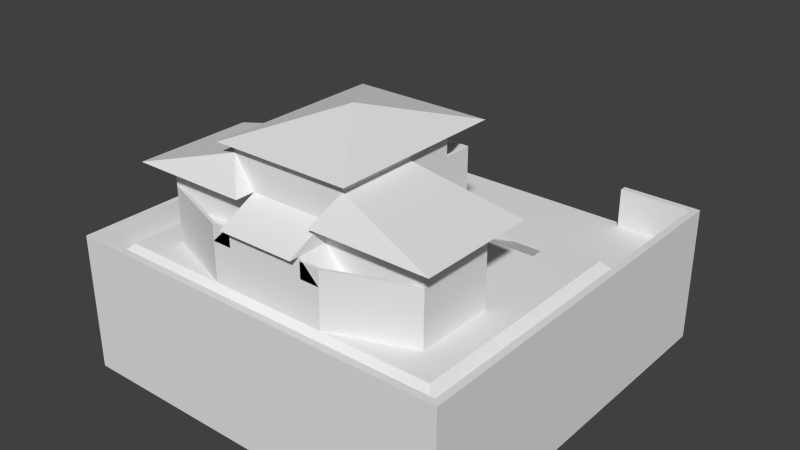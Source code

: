 # Source: Town_Hall.blend  (saved by Blender 2.76.0; exported with 4.5.12 LTS)
import bpy
from mathutils import Matrix  # noqa: F401  (used for matrix-valued properties, if any)

bpy.ops.wm.read_factory_settings(use_empty=True)
scene = bpy.context.scene
scene.name = 'Scene'

# ---- collections
col_collection_1 = bpy.data.collections.new('Collection 1'); scene.collection.children.link(col_collection_1)

# ---- world
world_world = bpy.data.worlds.new('World'); scene.world = world_world
world_world.color = (0.05088, 0.05088, 0.05088)
world_world.use_sun_shadow = False
world_world.sun_shadow_jitter_overblur = 0.0
world_world.cycles.sampling_method = 'MANUAL'
world_world.cycles.sample_map_resolution = 256

# ---- meshes
me_cube_011 = bpy.data.meshes.new('Cube.011')
me_cube_011.from_pydata([(10.0, 10.0, -3.179e-07), (10.0, 10.0, 2.0), (10.0, -10.0, 3.179e-07), (10.0, -10.0, 2.0), (9.65, 9.65, -3.067e-07), (9.65, 9.65, 2.0), (9.65, -9.65, 3.067e-07), (9.65, -9.65, 2.0), (-10.0, -10.0, 3.179e-07), (-10.0, -10.0, 2.0), (-9.65, -9.65, 3.067e-07), (-9.65, -9.65, 2.0), (-10.0, 10.0, -3.179e-07), (-10.0, 10.0, 2.0), (-9.65, 9.65, -3.067e-07), (-9.65, 9.65, 2.0), (-6.0, 10.0, -3.179e-07), (-6.0, 10.0, 2.0), (-6.0, 9.65, -3.067e-07), (-6.0, 9.65, 2.0), (6.0, 10.0, -3.179e-07), (6.0, 10.0, 2.0), (6.0, 9.65, -3.067e-07), (6.0, 9.65, 2.0)], [], [(1, 3, 2, 0), (9, 11, 15, 13), (7, 5, 4, 6), (11, 10, 14, 15), (8, 9, 13, 12), (5, 7, 3, 1), (7, 6, 10, 11), (3, 7, 11, 9), (3, 9, 8, 2), (15, 14, 18, 19), (12, 13, 17, 16), (13, 15, 19, 17), (5, 1, 21, 23), (4, 5, 23, 22), (1, 0, 20, 21), (20, 22, 23, 21), (19, 18, 16, 17)])
me_cube_011.use_remesh_preserve_volume = False
me_cube_011.use_remesh_preserve_attributes = False
me_cube_011.use_mirror_vertex_groups = False
me_cube_011.update()
me_cube_010 = bpy.data.meshes.new('Cube.010')
me_cube_010.from_pydata([(2.0, -7.0, 4.5), (2.0, -7.0, 5.5), (2.0, -9.0, 4.5), (-2.0, -7.0, 4.5), (-2.0, -7.0, 5.5), (-2.0, -9.0, 4.5), (2.0, -8.5, 4.5), (-2.0, -8.5, 4.5)], [], [(2, 1, 4, 5), (0, 1, 2), (4, 3, 5), (2, 5, 7, 6)])
me_cube_010.use_remesh_preserve_volume = False
me_cube_010.use_remesh_preserve_attributes = False
me_cube_010.use_mirror_vertex_groups = False
me_cube_010.update()
me_cube_009 = bpy.data.meshes.new('Cube.009')
me_cube_009.from_pydata([(2.016, -8.5, 4.3), (3.016, -8.35, 3.5), (3.016, -8.5, 4.3), (2.016, -8.5, 3.5), (3.016, -8.35, 4.3), (7.016, -7.0, 3.5), (7.016, -7.0, 4.3), (7.016, -6.85, 4.3), (7.016, -6.85, 3.5), (3.016, -8.35, 4.3), (3.016, -8.35, 3.5), (2.016, -8.35, 3.5), (2.016, -8.35, 4.3), (3.016, -8.5, 3.5)], [], [(6, 5, 8, 7), (2, 6, 7, 4), (4, 7, 8, 1), (9, 10, 11, 12), (3, 0, 12, 11), (0, 2, 9, 12), (13, 5, 6, 2), (2, 0, 3, 13)])
me_cube_009.use_remesh_preserve_volume = False
me_cube_009.use_remesh_preserve_attributes = False
me_cube_009.use_mirror_vertex_groups = False
me_cube_009.update()
me_cube_008 = bpy.data.meshes.new('Cube.008')
me_cube_008.from_pydata([(-2.0, -8.5, 4.3), (-3.0, -8.35, 3.5), (-3.0, -8.5, 4.3), (-2.0, -8.5, 3.5), (-3.0, -8.35, 4.3), (-7.0, -7.0, 3.5), (-7.0, -7.0, 4.3), (-7.0, -6.85, 4.3), (-7.0, -6.85, 3.5), (-3.0, -8.35, 4.3), (-3.0, -8.35, 3.5), (-2.0, -8.35, 3.5), (-2.0, -8.35, 4.3), (-3.0, -8.5, 3.5)], [], [(6, 7, 8, 5), (2, 4, 7, 6), (4, 1, 8, 7), (9, 12, 11, 10), (3, 11, 12, 0), (0, 12, 9, 2), (13, 2, 6, 5), (2, 13, 3, 0)])
me_cube_008.use_remesh_preserve_volume = False
me_cube_008.use_remesh_preserve_attributes = False
me_cube_008.use_mirror_vertex_groups = False
me_cube_008.update()
me_cube_007 = bpy.data.meshes.new('Cube.007')
me_cube_007.from_pydata([(-2.0, -7.0, 5.5), (-2.0, -8.0, 5.5), (-3.0, -7.0, 5.5), (-3.0, -7.0, 7.0), (-3.0, -8.0, 5.5), (-8.0, -8.0, 5.5), (-8.0, -2.0, 5.5), (-3.0, -3.0, 7.0), (-3.0, -2.0, 5.5)], [], [(4, 1, 3), (1, 0, 3), (7, 8, 6), (6, 8, 4, 5), (6, 5, 3, 7), (3, 5, 4), (2, 0, 1, 4)])
me_cube_007.use_remesh_preserve_volume = False
me_cube_007.use_remesh_preserve_attributes = False
me_cube_007.use_mirror_vertex_groups = False
me_cube_007.update()
me_cube_006 = bpy.data.meshes.new('Cube.006')
me_cube_006.from_pydata([(8.0, -2.0, 5.5), (8.0, -8.0, 5.5), (3.0, -2.0, 5.5), (3.0, -3.0, 7.0), (3.0, -8.0, 5.5), (3.0, -7.0, 7.0), (3.0, -7.0, 5.5), (2.0, -8.0, 5.5), (2.0, -7.0, 5.5)], [], [(5, 4, 1), (0, 3, 5, 1), (0, 1, 4, 2), (3, 0, 2), (7, 5, 8), (4, 5, 7), (6, 4, 7, 8)])
me_cube_006.use_remesh_preserve_volume = False
me_cube_006.use_remesh_preserve_attributes = False
me_cube_006.use_mirror_vertex_groups = False
me_cube_006.update()
me_cube_005 = bpy.data.meshes.new('Cube.005')
me_cube_005.from_pydata([(3.0, 1.0, 5.5), (3.0, 1.0, 6.3), (-3.0, 1.0, 5.5), (-3.0, 1.0, 6.3), (2.85, 0.85, 5.5), (2.85, 0.85, 6.3), (-2.85, 0.85, 6.3), (-2.85, 0.85, 5.5), (3.0, -0.5, 5.5), (3.0, -0.5, 6.3), (2.85, -0.5, 5.5), (2.85, -0.5, 6.3), (-3.0, -0.5, 5.5), (-3.0, -0.5, 6.3), (-2.85, -0.5, 6.3), (-2.85, -0.5, 5.5)], [], [(3, 1, 0, 2), (6, 7, 4, 5), (0, 1, 9, 8), (1, 5, 11, 9), (5, 4, 10, 11), (3, 6, 5, 1), (6, 3, 13, 14), (7, 6, 14, 15), (3, 2, 12, 13)])
me_cube_005.use_remesh_preserve_volume = False
me_cube_005.use_remesh_preserve_attributes = False
me_cube_005.use_mirror_vertex_groups = False
me_cube_005.update()
me_cube_004 = bpy.data.meshes.new('Cube.004')
me_cube_004.from_pydata([(10.0, 5.0, -1.589e-07), (8.5, 3.5, 1.5), (10.0, -10.0, 3.179e-07), (8.5, -8.5, 1.5), (-10.0, 5.0, -1.589e-07), (-8.5, 3.5, 1.5), (-10.0, -10.0, 3.179e-07), (-8.5, -8.5, 1.5), (6.0, -8.5, 1.5), (3.0, -8.5, 1.5), (-3.0, -8.5, 1.5), (-6.0, -8.5, 1.5), (-6.0, -10.0, 3.179e-07), (-3.0, -10.0, 3.179e-07), (3.0, -10.0, 3.179e-07), (6.0, -10.0, 3.179e-07), (-6.0, 3.5, 1.5), (-3.0, 3.5, 1.5), (3.0, 3.5, 1.5), (6.0, 3.5, 1.5), (6.0, 5.0, -1.589e-07), (3.0, 5.0, -1.589e-07), (-3.0, 5.0, -1.589e-07), (-6.0, 5.0, -1.589e-07), (3.0, 2.0, 1.5), (6.0, 2.0, 1.5), (-6.0, 2.0, 1.5), (-3.0, 2.0, 1.5), (10.0, 5.0, -1.589e-07), (6.0, 5.0, -1.589e-07), (3.0, 5.0, -1.589e-07), (6.0, 5.0, -1.589e-07), (-6.0, 5.0, -1.589e-07), (-3.0, 5.0, -1.589e-07)], [], [(1, 3, 2, 0), (11, 7, 6, 12), (7, 5, 4, 6), (19, 1, 0, 20), (31, 25, 19, 20), (3, 1, 19, 8), (5, 7, 11, 16), (17, 10, 9, 18), (8, 25, 24, 9), (5, 16, 23, 4), (17, 18, 21, 22), (10, 27, 26, 11), (3, 8, 15, 2), (8, 9, 14, 15), (9, 10, 13, 14), (10, 11, 12, 13), (20, 0, 28, 29), (24, 25, 31, 30), (26, 27, 33, 32), (18, 24, 30, 21), (22, 33, 27, 17), (16, 26, 32, 23)])
me_cube_004.use_remesh_preserve_volume = False
me_cube_004.use_remesh_preserve_attributes = False
me_cube_004.use_mirror_vertex_groups = False
me_cube_004.update()
me_cube_003 = bpy.data.meshes.new('Cube.003')
me_cube_003.from_pydata([(3.5, 1.5, 7.5), (-1.359e-06, -3.0, 8.75), (3.5, -7.5, 7.5), (-3.5, 1.5, 7.5), (-3.5, -7.5, 7.5)], [], [(0, 2, 4, 3), (0, 1, 2), (2, 1, 4), (4, 1, 3), (1, 0, 3)])
_ca = me_cube_003.color_attributes.new('Col', 'BYTE_COLOR', 'CORNER')
_ca.data.foreach_set('color', [1.0, 1.0, 1.0, 1.0, 1.0, 1.0, 1.0, 1.0, 1.0, 1.0, 1.0, 1.0, 1.0, 1.0, 1.0, 1.0, 1.0, 1.0, 1.0, 1.0, 1.0, 1.0, 1.0, 1.0, 1.0, 1.0, 1.0, 1.0, 1.0, 1.0, 1.0, 1.0, 1.0, 1.0, 1.0, 1.0, 1.0, 1.0, 1.0, 1.0, 1.0, 1.0, 1.0, 1.0, 1.0, 1.0, 1.0, 1.0, 1.0, 1.0, 1.0, 1.0, 1.0, 1.0, 1.0, 1.0, 1.0, 1.0, 1.0, 1.0, 1.0, 1.0, 1.0, 1.0])
me_cube_003.use_remesh_preserve_volume = False
me_cube_003.use_remesh_preserve_attributes = False
me_cube_003.use_mirror_vertex_groups = False
me_cube_003.update()
me_cube_002 = bpy.data.meshes.new('Cube.002')
me_cube_002.from_pydata([(3.0, -1.5, 1.5), (3.0, -1.5, 5.5), (3.0, -7.0, 1.5), (3.0, -7.0, 5.5), (-3.0, -1.5, 1.5), (-3.0, -1.5, 5.5), (-3.0, -7.0, 1.5), (-3.0, -7.0, 5.5), (3.0, -7.0, 7.5), (-3.0, -7.0, 7.5), (-3.0, -0.5, 5.5), (3.0, -0.5, 5.5), (-3.0, -0.5, 7.5), (3.0, -0.5, 7.5), (3.0, -3.0, 1.5), (3.0, -3.0, 5.5), (3.0, 1.0, 1.5), (3.0, -7.0, 1.5), (3.0, -7.0, 5.5), (3.0, -3.0, 1.5), (3.0, -3.0, 5.5), (3.0, -8.5, 1.5), (3.0, -8.5, 3.5), (3.0, -3.0, 1.5), (3.0, -3.0, 3.5), (7.0, -7.0, 1.5), (7.0, -7.0, 3.5), (7.0, -3.0, 1.5), (7.0, -3.0, 3.5), (-3.0, -3.0, 1.5), (-7.0, -7.0, 1.5), (-7.0, -7.0, 3.5), (-7.0, -3.0, 1.5), (-7.0, -3.0, 3.5), (-3.0, -3.0, 1.5), (-3.0, -3.0, 3.5), (-3.0, -8.5, 1.5), (-3.0, -8.5, 3.5), (-3.0, -7.0, 3.5), (3.0, -7.0, 3.5), (-2.0, -8.5, 4.5), (2.0, -8.5, 4.5), (-2.0, -7.0, 4.5), (2.0, -7.0, 4.5), (3.0, 1.0, 1.5), (3.0, -1.5, 1.5), (3.0, -1.5, 5.5), (-3.0, -1.5, 5.5), (-3.0, -1.5, 1.5), (3.0, 1.0, 5.5), (2.5, 1.0, 1.5), (-3.0, -1.5, 5.5), (3.0, 0.75, 1.5), (2.5, 0.75, 1.5), (3.0, 1.0, 3.5), (2.5, 1.0, 3.5), (3.0, 0.75, 3.5), (2.5, 0.75, 3.5), (-2.5, 1.0, 1.5), (3.0, 1.0, 5.5), (-2.5, 1.0, 1.5), (-3.0, 1.0, 5.5), (-3.0, 1.0, 3.5), (-3.0, -1.5, 3.5), (-3.0, 1.0, 5.5), (3.0, 1.0, 5.5), (-3.0, 1.0, 5.5), (3.0, -1.5, 1.5), (-2.5, 1.0, 1.5), (-2.5, 1.0, 1.5), (3.0, -1.5, 3.5), (-3.0, 1.0, 1.5), (3.0, 1.0, 3.5), (-2.5, 0.75, 1.5), (-3.0, 0.75, 1.5), (-2.5, 1.0, 3.5), (-3.0, 1.0, 3.5), (-2.5, 0.75, 3.5), (-3.0, 0.75, 3.5), (3.0, -1.5, 5.5), (3.0, -1.5, 1.5), (-3.0, -0.5, 5.5), (-3.0, 1.0, 5.5), (7.0, -3.0, 5.5), (3.0, -3.0, 5.5), (7.0, -7.0, 5.5), (3.0, -7.0, 5.5), (-7.0, -7.0, 5.5), (-7.0, -3.0, 5.5), (-3.0, -3.0, 5.5), (-3.0, -7.0, 5.5)], [(21, 17), (32, 29), (6, 30), (44, 16), (60, 58), (80, 67), (69, 68), (45, 80)], [(1, 3, 2, 0), (3, 7, 6, 2), (7, 5, 4, 6), (5, 1, 46, 47), (0, 2, 6, 4), (10, 7, 9, 12), (11, 13, 8, 3), (8, 13, 12, 9), (7, 3, 8, 9), (11, 10, 12, 13), (1, 5, 10, 11), (15, 20, 19, 14), (3, 2, 17, 18), (20, 24, 23, 19), (24, 28, 27, 23), (22, 21, 25, 26), (26, 25, 27, 28), (38, 31, 37), (30, 31, 33, 32), (32, 33, 35, 34), (31, 30, 36, 37), (33, 31, 87, 88), (28, 24, 84, 83), (22, 26, 39), (43, 41, 22, 39), (38, 37, 40, 42), (42, 40, 41, 43), (21, 22, 37, 36), (41, 40, 37, 22), (47, 46, 45, 48), (4, 5, 47, 48), (1, 0, 45, 46), (0, 4, 48, 45), (61, 49, 59, 66), (52, 16, 54, 56), (50, 53, 57, 55), (53, 52, 56, 57), (56, 54, 55, 57), (16, 50, 55, 54), (68, 71, 76, 75), (49, 72, 62, 61), (79, 70, 72, 49), (51, 63, 70, 79), (73, 68, 75, 77), (71, 74, 78, 76), (74, 73, 77, 78), (77, 75, 76, 78), (66, 59, 65, 64), (70, 63, 62, 72), (65, 11, 81, 82), (63, 51, 61, 62), (84, 86, 85, 83), (24, 39, 86, 84), (39, 26, 85, 86), (26, 28, 83, 85), (90, 89, 88, 87), (31, 38, 90, 87), (38, 35, 89, 90), (35, 33, 88, 89)])
me_cube_002.use_remesh_preserve_volume = False
me_cube_002.use_remesh_preserve_attributes = False
me_cube_002.use_mirror_vertex_groups = False
me_cube_002.update()
me_plane_002 = bpy.data.meshes.new('Plane.002')
me_plane_002.from_pydata([(10.0, 10.0, -3.179e-07), (-10.0, 10.0, -3.179e-07), (10.0, -10.0, 3.179e-07), (-10.0, -10.0, 3.179e-07), (10.0, 10.0, -5.0), (-10.0, 10.0, -5.0), (10.0, -10.0, -5.0), (-10.0, -10.0, -5.0)], [], [(0, 1, 3, 2), (4, 6, 7, 5), (2, 6, 4, 0), (3, 7, 6, 2), (0, 4, 5, 1), (1, 5, 7, 3)])
me_plane_002.use_remesh_preserve_volume = False
me_plane_002.use_remesh_preserve_attributes = False
me_plane_002.use_mirror_vertex_groups = False
me_plane_002.update()

# ---- objects
ob_walls = bpy.data.objects.new('Walls', me_cube_011)
ob_main_backroof = bpy.data.objects.new('Main_BackRoof', me_cube_010)
ob_leftwing_backbalcony = bpy.data.objects.new('LeftWing_BackBalcony', me_cube_009)
ob_rightwing_backbalcony = bpy.data.objects.new('RightWing_BackBalcony', me_cube_008)
ob_rightwing_roof = bpy.data.objects.new('RightWing_Roof', me_cube_007)
ob_leftwing_roof = bpy.data.objects.new('LeftWing_Roof', me_cube_006)
ob_main_balcony = bpy.data.objects.new('Main_Balcony', me_cube_005)
ob_elevated_ground = bpy.data.objects.new('Elevated Ground', me_cube_004)
ob_main_roof = bpy.data.objects.new('Main_Roof', me_cube_003)
ob_main_f1 = bpy.data.objects.new('Main_F1', me_cube_002)
ob_ground = bpy.data.objects.new('Ground', me_plane_002)

# ---- transforms, parenting, visibility, modifiers, constraints
ob_walls.location = (-5.082e-22, -3.553e-15, 1.776e-14)
ob_walls.lineart.crease_threshold = 0.0
ob_main_backroof.location = (3.529e-21, 2.842e-14, 4.768e-07)
ob_main_backroof.lineart.crease_threshold = 0.0
ob_leftwing_backbalcony.location = (-5.082e-22, -3.553e-15, 1.776e-14)
ob_leftwing_backbalcony.lineart.crease_threshold = 0.0
ob_rightwing_backbalcony.location = (-5.082e-22, -3.553e-15, 1.776e-14)
ob_rightwing_backbalcony.lineart.crease_threshold = 0.0
ob_rightwing_roof.location = (-5.082e-22, -3.553e-15, 1.776e-14)
ob_rightwing_roof.lineart.crease_threshold = 0.0
ob_leftwing_roof.location = (-5.082e-22, -3.553e-15, 1.776e-14)
ob_leftwing_roof.lineart.crease_threshold = 0.0
ob_main_balcony.location = (-5.082e-22, -3.553e-15, 1.776e-14)
ob_main_balcony.lineart.crease_threshold = 0.0
ob_elevated_ground.location = (-5.082e-22, -3.553e-15, 1.776e-14)
ob_elevated_ground.lineart.crease_threshold = 0.0
ob_main_roof.location = (-5.082e-22, -3.553e-15, 1.776e-14)
ob_main_roof.lineart.crease_threshold = 0.0
ob_main_f1.location = (-5.082e-22, -3.553e-15, 1.776e-14)
ob_main_f1.lineart.crease_threshold = 0.0
ob_ground.location = (-5.082e-22, -3.553e-15, 1.776e-14)
ob_ground.lineart.crease_threshold = 0.0

# ---- collection membership
col_collection_1.objects.link(ob_walls)
col_collection_1.objects.link(ob_main_backroof)
col_collection_1.objects.link(ob_leftwing_backbalcony)
col_collection_1.objects.link(ob_rightwing_backbalcony)
col_collection_1.objects.link(ob_rightwing_roof)
col_collection_1.objects.link(ob_leftwing_roof)
col_collection_1.objects.link(ob_main_balcony)
col_collection_1.objects.link(ob_elevated_ground)
col_collection_1.objects.link(ob_main_roof)
col_collection_1.objects.link(ob_main_f1)
col_collection_1.objects.link(ob_ground)

# ---- scene / render settings (as saved in the file)
scene.frame_start = 1; scene.frame_end = 250; scene.frame_set(1)
scene.render.engine = 'BLENDER_EEVEE_NEXT'
scene.render.resolution_percentage = 50
scene.render.dither_intensity = 0.0
scene.cycles.use_denoising = False
scene.cycles.samples = 10
scene.cycles.sampling_pattern = 'TABULATED_SOBOL'
scene.cycles.light_sampling_threshold = 0.0
scene.cycles.use_adaptive_sampling = False
scene.cycles.use_light_tree = False
scene.cycles.blur_glossy = 0.0
scene.cycles.pixel_filter_type = 'GAUSSIAN'
scene.cycles.sample_clamp_indirect = 0.0
scene.view_settings.view_transform = 'Standard'
bpy.context.view_layer.update()

# ---- added for rendering (the .blend has no active camera and no usable light): camera, sun
cam_auto = bpy.data.cameras.new('AutoCamera')
cam_auto.lens = 50.0
cam_auto.sensor_width = 36.0
cam_auto.clip_end = 1000.0
ob_auto_camera = bpy.data.objects.new('AutoCamera', cam_auto)
scene.collection.objects.link(ob_auto_camera)
ob_auto_camera.location = (29.0977, -34.9173, 25.1532)
ob_auto_camera.rotation_euler = (1.09748, -7.21219e-08, 0.694738)
scene.camera = ob_auto_camera
light_auto_sun = bpy.data.lights.new('AutoSun', 'SUN')
light_auto_sun.energy = 3.0
light_auto_sun.angle = 0.0523599
ob_auto_sun = bpy.data.objects.new('AutoSun', light_auto_sun)
scene.collection.objects.link(ob_auto_sun)
ob_auto_sun.rotation_euler = (0.872665, 0.174533, 0.523599)
bpy.context.view_layer.update()
